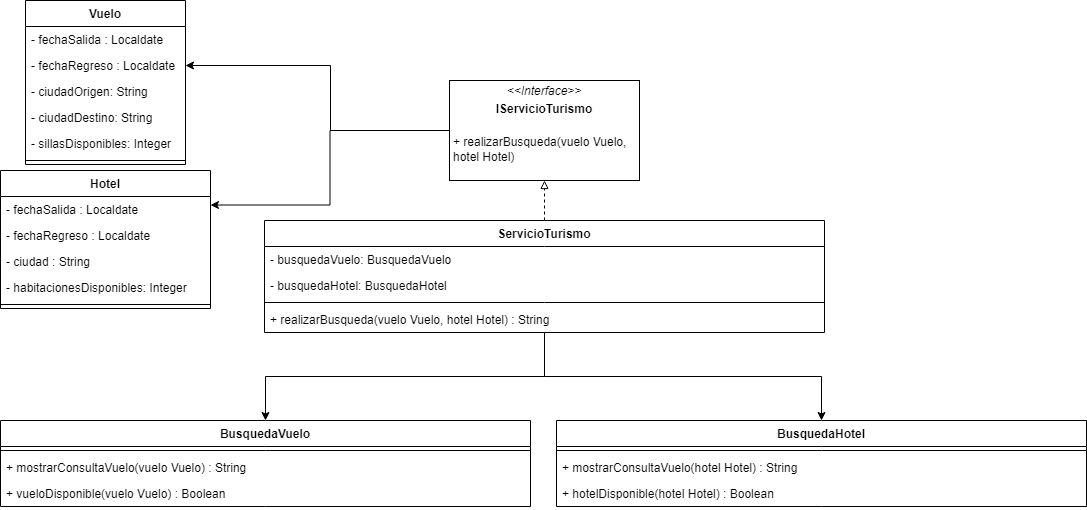

The diagram above was exported from draw.io. Its source (the exported page's mxGraphModel, read from the mxfile embedded in the PNG):
<mxGraphModel dx="1865" dy="539" grid="1" gridSize="10" guides="1" tooltips="1" connect="1" arrows="1" fold="1" page="1" pageScale="1" pageWidth="827" pageHeight="1169" math="0" shadow="0">
  <root>
    <mxCell id="WIyWlLk6GJQsqaUBKTNV-0" />
    <mxCell id="WIyWlLk6GJQsqaUBKTNV-1" parent="WIyWlLk6GJQsqaUBKTNV-0" />
    <mxCell id="SJk-54GA8QGoRD5yeCb5-17" style="edgeStyle=orthogonalEdgeStyle;rounded=0;orthogonalLoop=1;jettySize=auto;html=1;entryX=1;entryY=0.5;entryDx=0;entryDy=0;endArrow=classic;endFill=1;" edge="1" parent="WIyWlLk6GJQsqaUBKTNV-1" source="sSgR3VyoIIG1yj-Hab1Q-0" target="SJk-54GA8QGoRD5yeCb5-9">
      <mxGeometry relative="1" as="geometry">
        <Array as="points">
          <mxPoint x="200" y="150" />
          <mxPoint x="200" y="85" />
        </Array>
      </mxGeometry>
    </mxCell>
    <mxCell id="SJk-54GA8QGoRD5yeCb5-18" style="edgeStyle=orthogonalEdgeStyle;rounded=0;orthogonalLoop=1;jettySize=auto;html=1;entryX=1;entryY=0.25;entryDx=0;entryDy=0;startArrow=none;startFill=0;endArrow=classic;endFill=1;" edge="1" parent="WIyWlLk6GJQsqaUBKTNV-1" source="sSgR3VyoIIG1yj-Hab1Q-0" target="SJk-54GA8QGoRD5yeCb5-4">
      <mxGeometry relative="1" as="geometry" />
    </mxCell>
    <mxCell id="sSgR3VyoIIG1yj-Hab1Q-0" value="&lt;p style=&quot;margin:0px;margin-top:4px;text-align:center;&quot;&gt;&lt;i&gt;&amp;lt;&amp;lt;Interface&amp;gt;&amp;gt;&lt;/i&gt;&lt;br&gt;&lt;/p&gt;&lt;p style=&quot;margin:0px;margin-top:4px;text-align:center;&quot;&gt;&lt;b style=&quot;&quot;&gt;IServicioTurismo&lt;/b&gt;&lt;/p&gt;&lt;p style=&quot;margin:0px;margin-top:4px;text-align:center;&quot;&gt;&lt;b style=&quot;&quot;&gt;&lt;br&gt;&lt;/b&gt;&lt;/p&gt;&lt;p style=&quot;margin:0px;margin-left:4px;&quot;&gt;&lt;span style=&quot;background-color: initial;&quot;&gt;+ realizarBusqueda(vuelo Vuelo,&amp;nbsp;&lt;/span&gt;&lt;/p&gt;&lt;p style=&quot;margin:0px;margin-left:4px;&quot;&gt;&lt;span style=&quot;background-color: initial;&quot;&gt;hotel Hotel&lt;/span&gt;&lt;span style=&quot;background-color: initial;&quot;&gt;)&lt;/span&gt;&lt;/p&gt;&lt;p style=&quot;margin:0px;margin-left:4px;&quot;&gt;&lt;br&gt;&lt;/p&gt;" style="verticalAlign=top;align=left;overflow=fill;fontSize=12;fontFamily=Helvetica;html=1;" parent="WIyWlLk6GJQsqaUBKTNV-1" vertex="1">
      <mxGeometry x="319" y="100" width="190" height="100" as="geometry" />
    </mxCell>
    <mxCell id="sSgR3VyoIIG1yj-Hab1Q-7" style="edgeStyle=orthogonalEdgeStyle;rounded=0;orthogonalLoop=1;jettySize=auto;html=1;entryX=0.5;entryY=1;entryDx=0;entryDy=0;dashed=1;endArrow=block;endFill=0;" parent="WIyWlLk6GJQsqaUBKTNV-1" source="sSgR3VyoIIG1yj-Hab1Q-1" target="sSgR3VyoIIG1yj-Hab1Q-0" edge="1">
      <mxGeometry relative="1" as="geometry" />
    </mxCell>
    <mxCell id="sSgR3VyoIIG1yj-Hab1Q-25" style="edgeStyle=orthogonalEdgeStyle;rounded=0;orthogonalLoop=1;jettySize=auto;html=1;entryX=0.5;entryY=0;entryDx=0;entryDy=0;endArrow=classic;endFill=1;" parent="WIyWlLk6GJQsqaUBKTNV-1" source="sSgR3VyoIIG1yj-Hab1Q-1" target="sSgR3VyoIIG1yj-Hab1Q-16" edge="1">
      <mxGeometry relative="1" as="geometry" />
    </mxCell>
    <mxCell id="sSgR3VyoIIG1yj-Hab1Q-27" style="edgeStyle=orthogonalEdgeStyle;rounded=0;orthogonalLoop=1;jettySize=auto;html=1;endArrow=classic;endFill=1;" parent="WIyWlLk6GJQsqaUBKTNV-1" source="sSgR3VyoIIG1yj-Hab1Q-1" target="sSgR3VyoIIG1yj-Hab1Q-8" edge="1">
      <mxGeometry relative="1" as="geometry" />
    </mxCell>
    <mxCell id="sSgR3VyoIIG1yj-Hab1Q-1" value="ServicioTurismo" style="swimlane;fontStyle=1;align=center;verticalAlign=top;childLayout=stackLayout;horizontal=1;startSize=26;horizontalStack=0;resizeParent=1;resizeParentMax=0;resizeLast=0;collapsible=1;marginBottom=0;" parent="WIyWlLk6GJQsqaUBKTNV-1" vertex="1">
      <mxGeometry x="134" y="240" width="560" height="112" as="geometry" />
    </mxCell>
    <mxCell id="sSgR3VyoIIG1yj-Hab1Q-5" value="- busquedaVuelo: BusquedaVuelo" style="text;strokeColor=none;fillColor=none;align=left;verticalAlign=top;spacingLeft=4;spacingRight=4;overflow=hidden;rotatable=0;points=[[0,0.5],[1,0.5]];portConstraint=eastwest;" parent="sSgR3VyoIIG1yj-Hab1Q-1" vertex="1">
      <mxGeometry y="26" width="560" height="26" as="geometry" />
    </mxCell>
    <mxCell id="sSgR3VyoIIG1yj-Hab1Q-6" value="- busquedaHotel: BusquedaHotel" style="text;strokeColor=none;fillColor=none;align=left;verticalAlign=top;spacingLeft=4;spacingRight=4;overflow=hidden;rotatable=0;points=[[0,0.5],[1,0.5]];portConstraint=eastwest;" parent="sSgR3VyoIIG1yj-Hab1Q-1" vertex="1">
      <mxGeometry y="52" width="560" height="26" as="geometry" />
    </mxCell>
    <mxCell id="sSgR3VyoIIG1yj-Hab1Q-3" value="" style="line;strokeWidth=1;fillColor=none;align=left;verticalAlign=middle;spacingTop=-1;spacingLeft=3;spacingRight=3;rotatable=0;labelPosition=right;points=[];portConstraint=eastwest;" parent="sSgR3VyoIIG1yj-Hab1Q-1" vertex="1">
      <mxGeometry y="78" width="560" height="8" as="geometry" />
    </mxCell>
    <mxCell id="sSgR3VyoIIG1yj-Hab1Q-4" value="+ realizarBusqueda(vuelo Vuelo, hotel Hotel) : String" style="text;strokeColor=none;fillColor=none;align=left;verticalAlign=top;spacingLeft=4;spacingRight=4;overflow=hidden;rotatable=0;points=[[0,0.5],[1,0.5]];portConstraint=eastwest;" parent="sSgR3VyoIIG1yj-Hab1Q-1" vertex="1">
      <mxGeometry y="86" width="560" height="26" as="geometry" />
    </mxCell>
    <mxCell id="sSgR3VyoIIG1yj-Hab1Q-8" value="BusquedaVuelo" style="swimlane;fontStyle=1;align=center;verticalAlign=top;childLayout=stackLayout;horizontal=1;startSize=26;horizontalStack=0;resizeParent=1;resizeParentMax=0;resizeLast=0;collapsible=1;marginBottom=0;" parent="WIyWlLk6GJQsqaUBKTNV-1" vertex="1">
      <mxGeometry x="-130" y="440" width="530" height="86" as="geometry" />
    </mxCell>
    <mxCell id="sSgR3VyoIIG1yj-Hab1Q-10" value="" style="line;strokeWidth=1;fillColor=none;align=left;verticalAlign=middle;spacingTop=-1;spacingLeft=3;spacingRight=3;rotatable=0;labelPosition=right;points=[];portConstraint=eastwest;" parent="sSgR3VyoIIG1yj-Hab1Q-8" vertex="1">
      <mxGeometry y="26" width="530" height="8" as="geometry" />
    </mxCell>
    <mxCell id="SJk-54GA8QGoRD5yeCb5-24" value="+ mostrarConsultaVuelo(vuelo Vuelo) : String" style="text;strokeColor=none;fillColor=none;align=left;verticalAlign=top;spacingLeft=4;spacingRight=4;overflow=hidden;rotatable=0;points=[[0,0.5],[1,0.5]];portConstraint=eastwest;" vertex="1" parent="sSgR3VyoIIG1yj-Hab1Q-8">
      <mxGeometry y="34" width="530" height="26" as="geometry" />
    </mxCell>
    <mxCell id="sSgR3VyoIIG1yj-Hab1Q-11" value="+ vueloDisponible(vuelo Vuelo) : Boolean" style="text;strokeColor=none;fillColor=none;align=left;verticalAlign=top;spacingLeft=4;spacingRight=4;overflow=hidden;rotatable=0;points=[[0,0.5],[1,0.5]];portConstraint=eastwest;" parent="sSgR3VyoIIG1yj-Hab1Q-8" vertex="1">
      <mxGeometry y="60" width="530" height="26" as="geometry" />
    </mxCell>
    <mxCell id="sSgR3VyoIIG1yj-Hab1Q-16" value="BusquedaHotel" style="swimlane;fontStyle=1;align=center;verticalAlign=top;childLayout=stackLayout;horizontal=1;startSize=26;horizontalStack=0;resizeParent=1;resizeParentMax=0;resizeLast=0;collapsible=1;marginBottom=0;" parent="WIyWlLk6GJQsqaUBKTNV-1" vertex="1">
      <mxGeometry x="426" y="440" width="530" height="86" as="geometry" />
    </mxCell>
    <mxCell id="sSgR3VyoIIG1yj-Hab1Q-18" value="" style="line;strokeWidth=1;fillColor=none;align=left;verticalAlign=middle;spacingTop=-1;spacingLeft=3;spacingRight=3;rotatable=0;labelPosition=right;points=[];portConstraint=eastwest;" parent="sSgR3VyoIIG1yj-Hab1Q-16" vertex="1">
      <mxGeometry y="26" width="530" height="8" as="geometry" />
    </mxCell>
    <mxCell id="SJk-54GA8QGoRD5yeCb5-13" value="+ mostrarConsultaVuelo(hotel Hotel) : String" style="text;strokeColor=none;fillColor=none;align=left;verticalAlign=top;spacingLeft=4;spacingRight=4;overflow=hidden;rotatable=0;points=[[0,0.5],[1,0.5]];portConstraint=eastwest;" vertex="1" parent="sSgR3VyoIIG1yj-Hab1Q-16">
      <mxGeometry y="34" width="530" height="26" as="geometry" />
    </mxCell>
    <mxCell id="SJk-54GA8QGoRD5yeCb5-28" value="+ hotelDisponible(hotel Hotel) : Boolean" style="text;strokeColor=none;fillColor=none;align=left;verticalAlign=top;spacingLeft=4;spacingRight=4;overflow=hidden;rotatable=0;points=[[0,0.5],[1,0.5]];portConstraint=eastwest;" vertex="1" parent="sSgR3VyoIIG1yj-Hab1Q-16">
      <mxGeometry y="60" width="530" height="26" as="geometry" />
    </mxCell>
    <mxCell id="SJk-54GA8QGoRD5yeCb5-0" value="Vuelo" style="swimlane;fontStyle=1;align=center;verticalAlign=top;childLayout=stackLayout;horizontal=1;startSize=26;horizontalStack=0;resizeParent=1;resizeParentMax=0;resizeLast=0;collapsible=1;marginBottom=0;" vertex="1" parent="WIyWlLk6GJQsqaUBKTNV-1">
      <mxGeometry x="-105" y="20" width="160" height="164" as="geometry" />
    </mxCell>
    <mxCell id="SJk-54GA8QGoRD5yeCb5-8" value="- fechaSalida : Localdate" style="text;strokeColor=none;fillColor=none;align=left;verticalAlign=top;spacingLeft=4;spacingRight=4;overflow=hidden;rotatable=0;points=[[0,0.5],[1,0.5]];portConstraint=eastwest;" vertex="1" parent="SJk-54GA8QGoRD5yeCb5-0">
      <mxGeometry y="26" width="160" height="26" as="geometry" />
    </mxCell>
    <mxCell id="SJk-54GA8QGoRD5yeCb5-9" value="- fechaRegreso : Localdate" style="text;strokeColor=none;fillColor=none;align=left;verticalAlign=top;spacingLeft=4;spacingRight=4;overflow=hidden;rotatable=0;points=[[0,0.5],[1,0.5]];portConstraint=eastwest;" vertex="1" parent="SJk-54GA8QGoRD5yeCb5-0">
      <mxGeometry y="52" width="160" height="26" as="geometry" />
    </mxCell>
    <mxCell id="SJk-54GA8QGoRD5yeCb5-10" value="- ciudadOrigen: String" style="text;strokeColor=none;fillColor=none;align=left;verticalAlign=top;spacingLeft=4;spacingRight=4;overflow=hidden;rotatable=0;points=[[0,0.5],[1,0.5]];portConstraint=eastwest;" vertex="1" parent="SJk-54GA8QGoRD5yeCb5-0">
      <mxGeometry y="78" width="160" height="26" as="geometry" />
    </mxCell>
    <mxCell id="SJk-54GA8QGoRD5yeCb5-29" value="- ciudadDestino: String" style="text;strokeColor=none;fillColor=none;align=left;verticalAlign=top;spacingLeft=4;spacingRight=4;overflow=hidden;rotatable=0;points=[[0,0.5],[1,0.5]];portConstraint=eastwest;" vertex="1" parent="SJk-54GA8QGoRD5yeCb5-0">
      <mxGeometry y="104" width="160" height="26" as="geometry" />
    </mxCell>
    <mxCell id="SJk-54GA8QGoRD5yeCb5-1" value="- sillasDisponibles: Integer" style="text;strokeColor=none;fillColor=none;align=left;verticalAlign=top;spacingLeft=4;spacingRight=4;overflow=hidden;rotatable=0;points=[[0,0.5],[1,0.5]];portConstraint=eastwest;" vertex="1" parent="SJk-54GA8QGoRD5yeCb5-0">
      <mxGeometry y="130" width="160" height="26" as="geometry" />
    </mxCell>
    <mxCell id="SJk-54GA8QGoRD5yeCb5-2" value="" style="line;strokeWidth=1;fillColor=none;align=left;verticalAlign=middle;spacingTop=-1;spacingLeft=3;spacingRight=3;rotatable=0;labelPosition=right;points=[];portConstraint=eastwest;" vertex="1" parent="SJk-54GA8QGoRD5yeCb5-0">
      <mxGeometry y="156" width="160" height="8" as="geometry" />
    </mxCell>
    <mxCell id="SJk-54GA8QGoRD5yeCb5-4" value="Hotel" style="swimlane;fontStyle=1;align=center;verticalAlign=top;childLayout=stackLayout;horizontal=1;startSize=26;horizontalStack=0;resizeParent=1;resizeParentMax=0;resizeLast=0;collapsible=1;marginBottom=0;" vertex="1" parent="WIyWlLk6GJQsqaUBKTNV-1">
      <mxGeometry x="-130" y="190" width="210" height="138" as="geometry" />
    </mxCell>
    <mxCell id="SJk-54GA8QGoRD5yeCb5-25" value="- fechaSalida : Localdate" style="text;strokeColor=none;fillColor=none;align=left;verticalAlign=top;spacingLeft=4;spacingRight=4;overflow=hidden;rotatable=0;points=[[0,0.5],[1,0.5]];portConstraint=eastwest;" vertex="1" parent="SJk-54GA8QGoRD5yeCb5-4">
      <mxGeometry y="26" width="210" height="26" as="geometry" />
    </mxCell>
    <mxCell id="SJk-54GA8QGoRD5yeCb5-26" value="- fechaRegreso : Localdate" style="text;strokeColor=none;fillColor=none;align=left;verticalAlign=top;spacingLeft=4;spacingRight=4;overflow=hidden;rotatable=0;points=[[0,0.5],[1,0.5]];portConstraint=eastwest;" vertex="1" parent="SJk-54GA8QGoRD5yeCb5-4">
      <mxGeometry y="52" width="210" height="26" as="geometry" />
    </mxCell>
    <mxCell id="SJk-54GA8QGoRD5yeCb5-30" value="- ciudad : String" style="text;strokeColor=none;fillColor=none;align=left;verticalAlign=top;spacingLeft=4;spacingRight=4;overflow=hidden;rotatable=0;points=[[0,0.5],[1,0.5]];portConstraint=eastwest;" vertex="1" parent="SJk-54GA8QGoRD5yeCb5-4">
      <mxGeometry y="78" width="210" height="26" as="geometry" />
    </mxCell>
    <mxCell id="SJk-54GA8QGoRD5yeCb5-27" value="- habitacionesDisponibles: Integer" style="text;strokeColor=none;fillColor=none;align=left;verticalAlign=top;spacingLeft=4;spacingRight=4;overflow=hidden;rotatable=0;points=[[0,0.5],[1,0.5]];portConstraint=eastwest;" vertex="1" parent="SJk-54GA8QGoRD5yeCb5-4">
      <mxGeometry y="104" width="210" height="26" as="geometry" />
    </mxCell>
    <mxCell id="SJk-54GA8QGoRD5yeCb5-6" value="" style="line;strokeWidth=1;fillColor=none;align=left;verticalAlign=middle;spacingTop=-1;spacingLeft=3;spacingRight=3;rotatable=0;labelPosition=right;points=[];portConstraint=eastwest;" vertex="1" parent="SJk-54GA8QGoRD5yeCb5-4">
      <mxGeometry y="130" width="210" height="8" as="geometry" />
    </mxCell>
  </root>
</mxGraphModel>